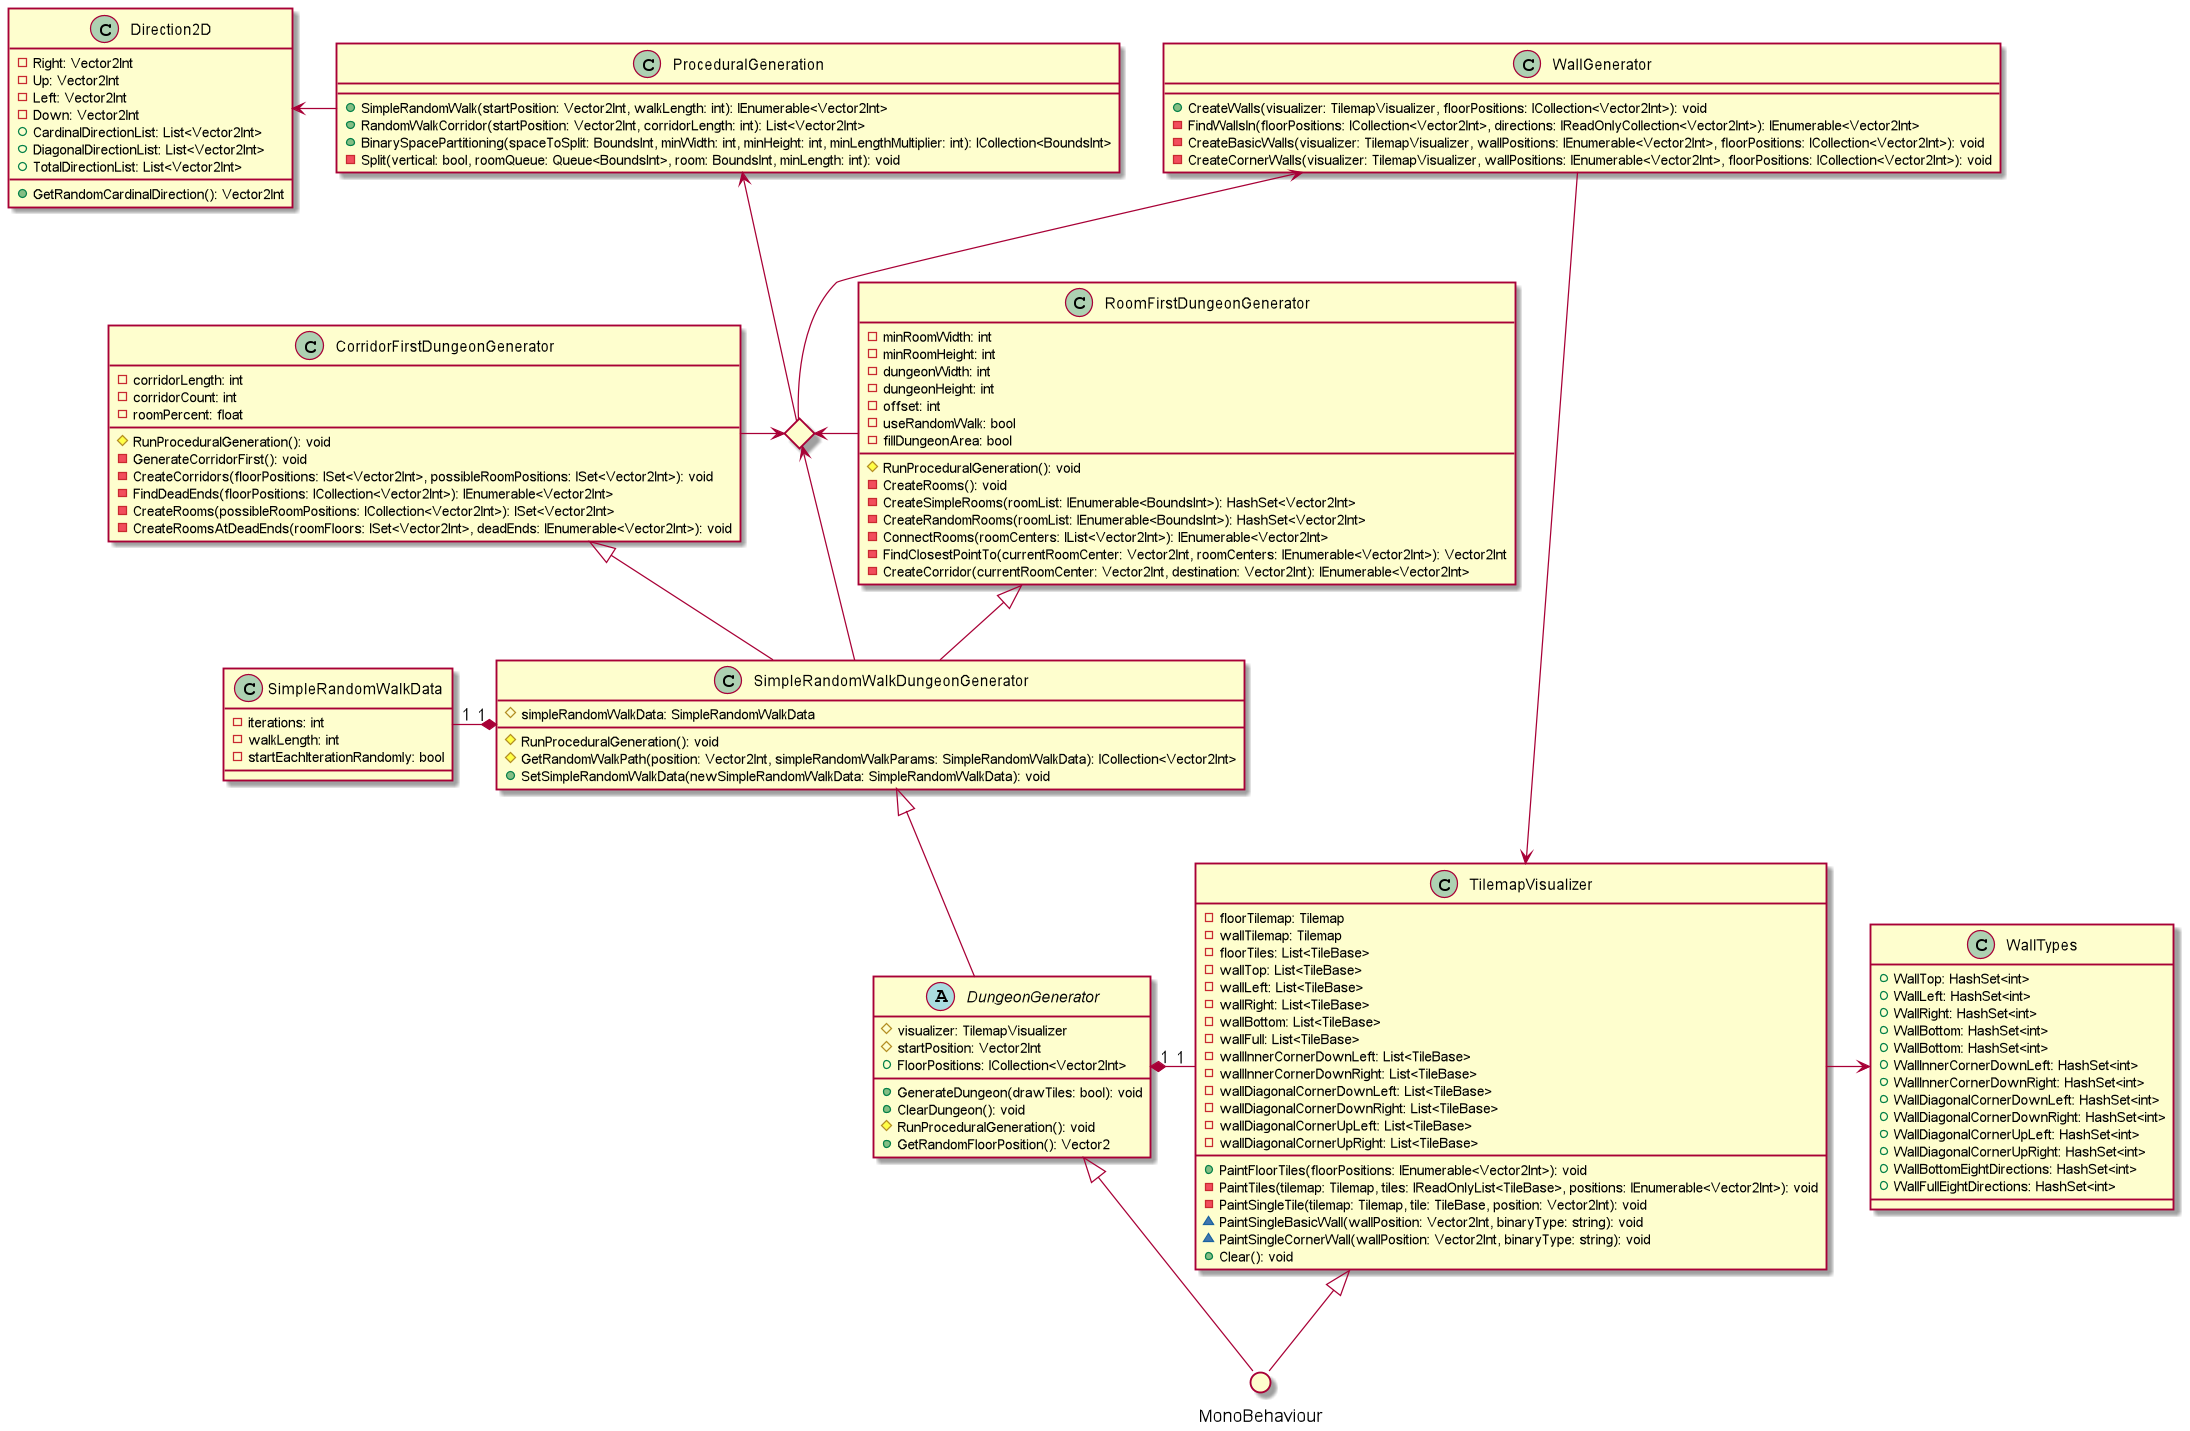

The diagram above was rendered by PlantUML. Its source (embedded in the PNG):
@startuml

() MonoBehaviour
<> diamond

class ProceduralGeneration
{
    +SimpleRandomWalk(startPosition: Vector2Int, walkLength: int): IEnumerable<Vector2Int>
    +RandomWalkCorridor(startPosition: Vector2Int, corridorLength: int): List<Vector2Int>
    +BinarySpacePartitioning(spaceToSplit: BoundsInt, minWidth: int, minHeight: int, minLengthMultiplier: int): ICollection<BoundsInt>
    -Split(vertical: bool, roomQueue: Queue<BoundsInt>, room: BoundsInt, minLength: int): void
}
class Direction2D
{
    -Right: Vector2Int
    -Up: Vector2Int
    -Left: Vector2Int
    -Down: Vector2Int
    +CardinalDirectionList: List<Vector2Int>
    +DiagonalDirectionList: List<Vector2Int>
    +TotalDirectionList: List<Vector2Int>
    
    +GetRandomCardinalDirection(): Vector2Int
}

abstract class DungeonGenerator
{
    #visualizer: TilemapVisualizer
    #startPosition: Vector2Int
    +FloorPositions: ICollection<Vector2Int>
    
    +GenerateDungeon(drawTiles: bool): void
    +ClearDungeon(): void
    #RunProceduralGeneration(): void
    +GetRandomFloorPosition(): Vector2
}

class SimpleRandomWalkDungeonGenerator
{
    #simpleRandomWalkData: SimpleRandomWalkData
    
    #RunProceduralGeneration(): void
    #GetRandomWalkPath(position: Vector2Int, simpleRandomWalkParams: SimpleRandomWalkData): ICollection<Vector2Int>
    +SetSimpleRandomWalkData(newSimpleRandomWalkData: SimpleRandomWalkData): void
}

class SimpleRandomWalkData
{
    -iterations: int
    -walkLength: int
    -startEachIterationRandomly: bool
}

class CorridorFirstDungeonGenerator
{
    -corridorLength: int
    -corridorCount: int
    -roomPercent: float
    
    #RunProceduralGeneration(): void
    -GenerateCorridorFirst(): void
    -CreateCorridors(floorPositions: ISet<Vector2Int>, possibleRoomPositions: ISet<Vector2Int>): void
    -FindDeadEnds(floorPositions: ICollection<Vector2Int>): IEnumerable<Vector2Int>
    -CreateRooms(possibleRoomPositions: ICollection<Vector2Int>): ISet<Vector2Int>
    -CreateRoomsAtDeadEnds(roomFloors: ISet<Vector2Int>, deadEnds: IEnumerable<Vector2Int>): void
}

class RoomFirstDungeonGenerator
{
    -minRoomWidth: int
    -minRoomHeight: int
    -dungeonWidth: int
    -dungeonHeight: int
    -offset: int
    -useRandomWalk: bool
    -fillDungeonArea: bool
    
    #RunProceduralGeneration(): void
    -CreateRooms(): void
    -CreateSimpleRooms(roomList: IEnumerable<BoundsInt>): HashSet<Vector2Int>
    -CreateRandomRooms(roomList: IEnumerable<BoundsInt>): HashSet<Vector2Int>
    -ConnectRooms(roomCenters: IList<Vector2Int>): IEnumerable<Vector2Int>
    -FindClosestPointTo(currentRoomCenter: Vector2Int, roomCenters: IEnumerable<Vector2Int>): Vector2Int
    -CreateCorridor(currentRoomCenter: Vector2Int, destination: Vector2Int): IEnumerable<Vector2Int>
}

class TilemapVisualizer
{
    -floorTilemap: Tilemap
    -wallTilemap: Tilemap
    -floorTiles: List<TileBase>
    -wallTop: List<TileBase>
    -wallLeft: List<TileBase>
    -wallRight: List<TileBase>
    -wallBottom: List<TileBase>
    -wallFull: List<TileBase>
    -wallInnerCornerDownLeft: List<TileBase>
    -wallInnerCornerDownRight: List<TileBase>
    -wallDiagonalCornerDownLeft: List<TileBase>
    -wallDiagonalCornerDownRight: List<TileBase>
    -wallDiagonalCornerUpLeft: List<TileBase>
    -wallDiagonalCornerUpRight: List<TileBase>
    
    +PaintFloorTiles(floorPositions: IEnumerable<Vector2Int>): void
    -PaintTiles(tilemap: Tilemap, tiles: IReadOnlyList<TileBase>, positions: IEnumerable<Vector2Int>): void
    -PaintSingleTile(tilemap: Tilemap, tile: TileBase, position: Vector2Int): void
    ~PaintSingleBasicWall(wallPosition: Vector2Int, binaryType: string): void
    ~PaintSingleCornerWall(wallPosition: Vector2Int, binaryType: string): void
    +Clear(): void
}

class WallGenerator
{
    +CreateWalls(visualizer: TilemapVisualizer, floorPositions: ICollection<Vector2Int>): void
    -FindWallsIn(floorPositions: ICollection<Vector2Int>, directions: IReadOnlyCollection<Vector2Int>): IEnumerable<Vector2Int>
    -CreateBasicWalls(visualizer: TilemapVisualizer, wallPositions: IEnumerable<Vector2Int>, floorPositions: ICollection<Vector2Int>): void
    -CreateCornerWalls(visualizer: TilemapVisualizer, wallPositions: IEnumerable<Vector2Int>, floorPositions: ICollection<Vector2Int>): void
}

class WallTypes
{
    +WallTop: HashSet<int>
    +WallLeft: HashSet<int>
    +WallRight: HashSet<int>
    +WallBottom: HashSet<int>
    +WallBottom: HashSet<int>
    +WallInnerCornerDownLeft: HashSet<int>
    +WallInnerCornerDownRight: HashSet<int>
    +WallDiagonalCornerDownLeft: HashSet<int>
    +WallDiagonalCornerDownRight: HashSet<int>
    +WallDiagonalCornerUpLeft: HashSet<int>
    +WallDiagonalCornerUpRight: HashSet<int>
    +WallBottomEightDirections: HashSet<int>
    +WallFullEightDirections: HashSet<int>
}

TilemapVisualizer <|-- MonoBehaviour
DungeonGenerator <|-- MonoBehaviour
TilemapVisualizer -> WallTypes
DungeonGenerator "1" *- "1" TilemapVisualizer
SimpleRandomWalkDungeonGenerator <|-- DungeonGenerator
SimpleRandomWalkData "1" -* "1" SimpleRandomWalkDungeonGenerator
CorridorFirstDungeonGenerator <|-- SimpleRandomWalkDungeonGenerator
RoomFirstDungeonGenerator <|-- SimpleRandomWalkDungeonGenerator
diamond <-- SimpleRandomWalkDungeonGenerator
CorridorFirstDungeonGenerator -> diamond
diamond <- RoomFirstDungeonGenerator
WallGenerator <-- diamond
WallGenerator --> TilemapVisualizer
ProceduralGeneration <-- diamond
Direction2D <- ProceduralGeneration

@enduml